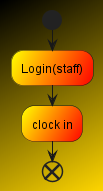

The diagram above was rendered by PlantUML. Its source (embedded in the PNG):
@startuml
'https://plantuml.com/activity-diagram-beta
skinparam backgroundcolor black/gold
skinparam activityBackgroundColor yellow/red
start
:Login(staff);
:clock in;
End



@enduml